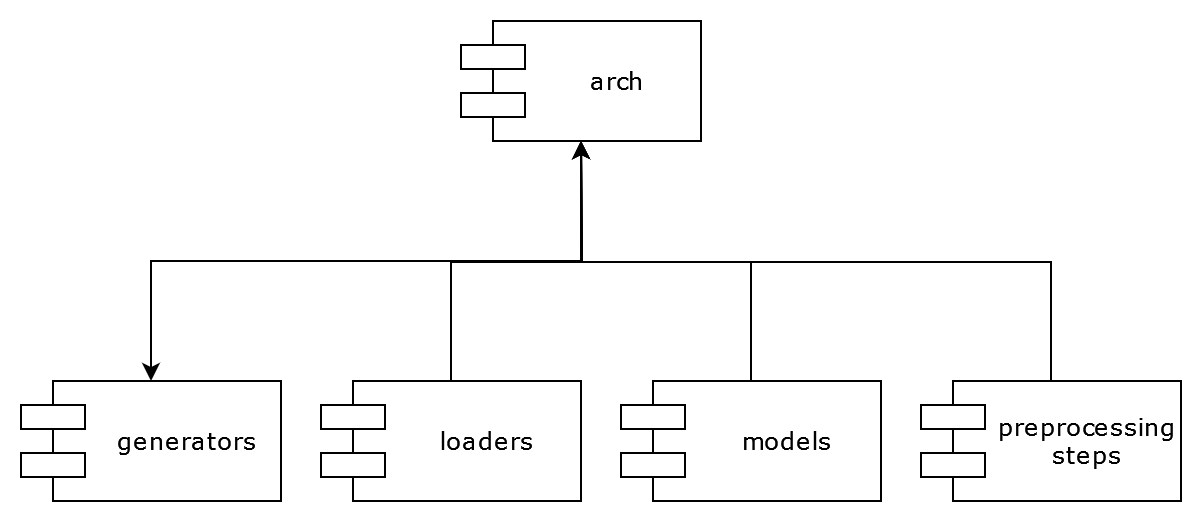

The diagram above was exported from draw.io. Its source (the exported page's mxGraphModel, read from the mxfile embedded in the PNG):
<mxGraphModel dx="1030" dy="889" grid="1" gridSize="10" guides="1" tooltips="1" connect="1" arrows="1" fold="1" page="1" pageScale="1" pageWidth="1100" pageHeight="850" background="none" math="0" shadow="0">
  <root>
    <mxCell id="0" />
    <mxCell id="1" parent="0" />
    <mxCell id="nciOPs-0OAjRdP7rq5gq-6" style="edgeStyle=orthogonalEdgeStyle;rounded=0;orthogonalLoop=1;jettySize=auto;html=1;exitX=0.5;exitY=1;exitDx=0;exitDy=0;entryX=0.5;entryY=0;entryDx=0;entryDy=0;" parent="1" source="nciOPs-0OAjRdP7rq5gq-2" target="nciOPs-0OAjRdP7rq5gq-1" edge="1">
      <mxGeometry relative="1" as="geometry" />
    </mxCell>
    <mxCell id="nciOPs-0OAjRdP7rq5gq-1" value="generators" style="shape=component;align=center;spacingLeft=36;rounded=0;shadow=0;comic=0;labelBackgroundColor=none;strokeWidth=1;fontFamily=Verdana;fontSize=12;html=1;" parent="1" vertex="1">
      <mxGeometry x="170" y="320" width="130" height="60" as="geometry" />
    </mxCell>
    <mxCell id="nciOPs-0OAjRdP7rq5gq-2" value="&lt;div align=&quot;center&quot;&gt;arch&lt;/div&gt;" style="shape=component;align=center;spacingLeft=36;rounded=0;shadow=0;comic=0;labelBackgroundColor=none;strokeWidth=1;fontFamily=Verdana;fontSize=12;html=1;" parent="1" vertex="1">
      <mxGeometry x="390" y="140" width="120" height="60" as="geometry" />
    </mxCell>
    <mxCell id="nciOPs-0OAjRdP7rq5gq-7" style="edgeStyle=orthogonalEdgeStyle;rounded=0;orthogonalLoop=1;jettySize=auto;html=1;exitX=0.5;exitY=0;exitDx=0;exitDy=0;" parent="1" source="nciOPs-0OAjRdP7rq5gq-3" edge="1">
      <mxGeometry relative="1" as="geometry">
        <mxPoint x="450" y="200" as="targetPoint" />
      </mxGeometry>
    </mxCell>
    <mxCell id="nciOPs-0OAjRdP7rq5gq-3" value="&lt;div&gt;loaders&lt;/div&gt;" style="shape=component;align=center;spacingLeft=36;rounded=0;shadow=0;comic=0;labelBackgroundColor=none;strokeWidth=1;fontFamily=Verdana;fontSize=12;html=1;" parent="1" vertex="1">
      <mxGeometry x="320" y="320" width="130" height="60" as="geometry" />
    </mxCell>
    <mxCell id="nciOPs-0OAjRdP7rq5gq-8" style="edgeStyle=orthogonalEdgeStyle;rounded=0;orthogonalLoop=1;jettySize=auto;html=1;exitX=0.5;exitY=0;exitDx=0;exitDy=0;" parent="1" source="nciOPs-0OAjRdP7rq5gq-4" edge="1">
      <mxGeometry relative="1" as="geometry">
        <mxPoint x="450" y="200" as="targetPoint" />
      </mxGeometry>
    </mxCell>
    <mxCell id="nciOPs-0OAjRdP7rq5gq-4" value="models" style="shape=component;align=center;spacingLeft=36;rounded=0;shadow=0;comic=0;labelBackgroundColor=none;strokeWidth=1;fontFamily=Verdana;fontSize=12;html=1;" parent="1" vertex="1">
      <mxGeometry x="470" y="320" width="130" height="60" as="geometry" />
    </mxCell>
    <mxCell id="nciOPs-0OAjRdP7rq5gq-9" style="edgeStyle=orthogonalEdgeStyle;rounded=0;orthogonalLoop=1;jettySize=auto;html=1;exitX=0.5;exitY=0;exitDx=0;exitDy=0;" parent="1" source="nciOPs-0OAjRdP7rq5gq-5" edge="1">
      <mxGeometry relative="1" as="geometry">
        <mxPoint x="450" y="200" as="targetPoint" />
      </mxGeometry>
    </mxCell>
    <mxCell id="nciOPs-0OAjRdP7rq5gq-5" value="preprocessing&lt;br&gt;steps" style="shape=component;align=center;spacingLeft=36;rounded=0;shadow=0;comic=0;labelBackgroundColor=none;strokeWidth=1;fontFamily=Verdana;fontSize=12;html=1;" parent="1" vertex="1">
      <mxGeometry x="620" y="320" width="130" height="60" as="geometry" />
    </mxCell>
  </root>
</mxGraphModel>